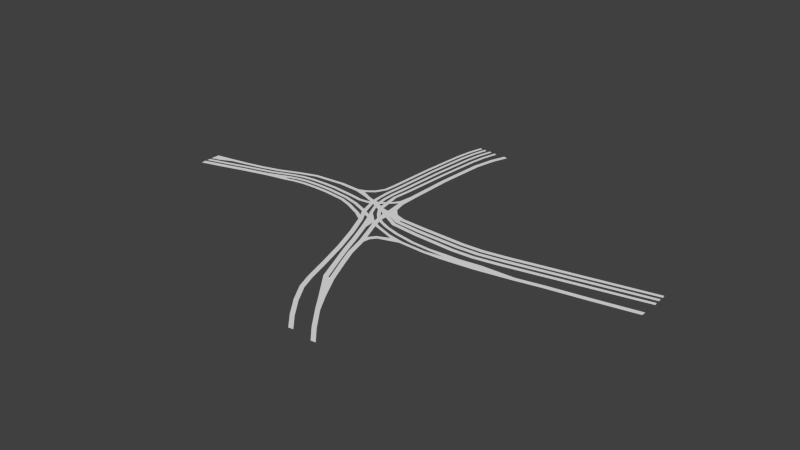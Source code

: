 # Source: navmesh.blend  (saved by Blender 2.72.0; exported with 4.5.12 LTS)
import bpy
from mathutils import Matrix  # noqa: F401  (used for matrix-valued properties, if any)

bpy.ops.wm.read_factory_settings(use_empty=True)
scene = bpy.context.scene
scene.name = 'Scene'

# ---- collections
col_collection_1 = bpy.data.collections.new('Collection 1'); scene.collection.children.link(col_collection_1)

# ---- materials (node trees are filled in below, after node groups)
mat_material_001 = bpy.data.materials.new('Material.001')
mat_material_001.alpha_threshold = 0.0
mat_material_001.use_transparent_shadow = False
mat_material_001.roughness = 0.5

# ---- node groups
ng_auto_smooth = bpy.data.node_groups.new('Auto Smooth', 'GeometryNodeTree')
_s = ng_auto_smooth.interface.new_socket(name='Geometry', in_out='OUTPUT', socket_type='NodeSocketGeometry')
_s = ng_auto_smooth.interface.new_socket(name='Geometry', in_out='INPUT', socket_type='NodeSocketGeometry')
_s = ng_auto_smooth.interface.new_socket(name='Angle', in_out='INPUT', socket_type='NodeSocketFloat')
_s.subtype = 'ANGLE'
_s.min_value = 0.0
_s.max_value = 3.142
ng_auto_smooth.is_modifier = True
_N = ng_auto_smooth.nodes; _L = ng_auto_smooth.links
n0 = _N.new('NodeGroupOutput'); n0.name = 'Group Output'; n0.location = (480, -100)
n1 = _N.new('NodeGroupInput'); n1.name = 'Group Input'; n1.location = (-420, -300)
n2 = _N.new('NodeGroupInput'); n2.name = 'Group Input.001'; n2.location = (-60, -100)
n3 = _N.new('GeometryNodeSetShadeSmooth'); n3.name = 'Set Shade Smooth'; n3.location = (120, -100)
n3.domain = 'EDGE'
n4 = _N.new('GeometryNodeSetShadeSmooth'); n4.name = 'Set Shade Smooth.001'; n4.location = (300, -100)
n5 = _N.new('GeometryNodeInputMeshEdgeAngle'); n5.name = 'Edge Angle'; n5.location = (-420, -220)
n6 = _N.new('GeometryNodeInputEdgeSmooth'); n6.name = 'Is Edge Smooth'; n6.location = (-60, -160)
n7 = _N.new('GeometryNodeInputShadeSmooth'); n7.name = 'Is Face Smooth'; n7.location = (-240, -340)
n8 = _N.new('FunctionNodeBooleanMath'); n8.name = 'Boolean Math'; n8.location = (-60, -220)
n9 = _N.new('FunctionNodeCompare'); n9.name = 'Compare'; n9.location = (-240, -180)
n9.operation = 'LESS_EQUAL'
_L.new(n5.outputs[0], n9.inputs[0])
_L.new(n4.outputs[0], n0.inputs[0])
_L.new(n1.outputs[1], n9.inputs[1])
_L.new(n9.outputs[0], n8.inputs[0])
_L.new(n7.outputs[0], n8.inputs[1])
_L.new(n2.outputs[0], n3.inputs[0])
_L.new(n6.outputs[0], n3.inputs[1])
_L.new(n3.outputs[0], n4.inputs[0])
_L.new(n8.outputs[0], n3.inputs[2])
n0.is_active_output = True

# ---- material node trees

# ---- world
world_world = bpy.data.worlds.new('World'); scene.world = world_world
world_world.color = (0.05088, 0.05088, 0.05088)
world_world.use_sun_shadow = False
world_world.sun_shadow_jitter_overblur = 0.0
world_world.cycles.sampling_method = 'MANUAL'
world_world.cycles.sample_map_resolution = 256

# ---- meshes
me_plane_001 = bpy.data.meshes.new('Plane.001')
me_plane_001.from_pydata([(0.4527, -0.002338, 1.387e-06), (0.4551, 0.0876, 1.387e-06), (1.34, 0.05904, 1.387e-06), (1.342, -0.0309, 1.387e-06), (1.779, -0.01051, 1.387e-06), (1.77, 0.07897, 1.387e-06), (4.988, 0.7051, 1.387e-06), (2.299, 0.1681, 1.387e-06), (5.0, 0.6333, 1.387e-06), (2.314, 0.07938, 1.387e-06), (-0.1019, 0.04356, 1.387e-06), (-0.09322, 0.1331, 1.387e-06), (-0.5447, 0.3329, 1.387e-06), (-0.4299, 0.4648, 1.387e-06), (-0.5957, 0.709, 1.387e-06), (-0.4899, 0.7118, 1.387e-06), (-0.6002, 1.08, 1.387e-06), (-0.4963, 1.082, 1.387e-06), (-0.5911, 2.076, 1.387e-06), (-0.4938, 2.077, 1.387e-06), (-0.531, 3.063, 1.387e-06), (-0.432, 3.064, 1.387e-06), (-0.437, 3.525, 1.387e-06), (-0.3405, 3.505, 1.387e-06), (-0.3249, 3.839, 1.387e-06), (-0.2309, 3.812, 1.387e-06), (0.4493, 0.1335, 1.387e-06), (0.4516, 0.2234, 1.387e-06), (1.336, 0.1949, 1.387e-06), (1.338, 0.1049, 1.387e-06), (1.775, 0.1253, 1.387e-06), (1.766, 0.2148, 1.387e-06), (4.984, 0.8409, 1.387e-06), (2.295, 0.3039, 1.387e-06), (4.997, 0.7691, 1.387e-06), (2.31, 0.2152, 1.387e-06), (-0.08996, 0.1612, 1.387e-06), (-0.08691, 0.2507, 1.387e-06), (-0.2933, 0.3178, 1.387e-06), (-0.8211, 1.249, 1.387e-06), (-0.7504, 1.248, 1.387e-06), (-0.7692, 2.261, 1.387e-06), (-0.7029, 2.261, 1.387e-06), (-0.706, 3.172, 1.387e-06), (-0.6386, 3.173, 1.387e-06), (-0.657, 3.527, 1.387e-06), (-0.5913, 3.507, 1.387e-06), (-0.578, 3.849, 1.387e-06), (-0.5141, 3.822, 1.387e-06), (-0.9467, 1.259, 1.387e-06), (-0.8761, 1.259, 1.387e-06), (-0.9084, 2.286, 1.387e-06), (-0.8422, 2.285, 1.387e-06), (-0.8452, 3.196, 1.387e-06), (-0.7779, 3.197, 1.387e-06), (-0.7963, 3.552, 1.387e-06), (-0.7306, 3.532, 1.387e-06), (-0.7173, 3.873, 1.387e-06), (-0.6533, 3.846, 1.387e-06), (-1.072, 1.267, 1.387e-06), (-1.001, 1.267, 1.387e-06), (-1.044, 2.292, 1.387e-06), (-0.9779, 2.292, 1.387e-06), (-0.981, 3.203, 1.387e-06), (-0.9136, 3.204, 1.387e-06), (-0.932, 3.559, 1.387e-06), (-0.8663, 3.538, 1.387e-06), (-0.853, 3.88, 1.387e-06), (-0.7891, 3.853, 1.387e-06), (-1.198, 1.271, 1.387e-06), (-1.127, 1.27, 1.387e-06), (-1.163, 2.306, 1.387e-06), (-1.096, 2.306, 1.387e-06), (-1.099, 3.217, 1.387e-06), (-1.032, 3.218, 1.387e-06), (-1.05, 3.572, 1.387e-06), (-0.9847, 3.552, 1.387e-06), (-0.9714, 3.894, 1.387e-06), (-0.9075, 3.867, 1.387e-06), (-1.218, 1.034, 1.387e-06), (-1.149, 1.011, 1.387e-06), (-1.317, 0.8591, 1.387e-06), (-1.256, 0.7971, 1.387e-06), (-1.452, 0.7502, 1.387e-06), (-1.429, 0.6704, 1.387e-06), (-1.617, 0.6884, 1.387e-06), (-1.595, 0.6035, 1.387e-06), (-2.03, 0.7136, 1.387e-06), (-2.043, 0.632, 1.387e-06), (-2.694, 0.6585, 1.387e-06), (-2.663, 0.5827, 1.387e-06), (-3.077, 0.5309, 1.387e-06), (-3.046, 0.4552, 1.387e-06), (-3.482, 0.3657, 1.387e-06), (-3.452, 0.2899, 1.387e-06), (-3.859, 0.2584, 1.387e-06), (-3.829, 0.1827, 1.387e-06), (-4.245, 0.1715, 1.387e-06), (-4.214, 0.09569, 1.387e-06), (-4.691, 0.09411, 1.387e-06), (-4.543, 0.02673, 1.387e-06), (-0.967, 0.9087, 1.387e-06), (-4.811, -0.09518, 1.387e-06), (-4.988, 0.04688, 1.387e-06), (-4.99, -0.1438, 1.387e-06), (-0.8964, 0.9081, 1.387e-06), (-1.092, 0.9166, 1.387e-06), (-1.021, 0.916, 1.387e-06), (-0.9583, 0.6623, 1.387e-06), (-0.8877, 0.6617, 1.387e-06), (-1.083, 0.6703, 1.387e-06), (-1.013, 0.6697, 1.387e-06), (-0.3253, -0.927, 1.387e-06), (-0.811, 0.2962, 1.387e-06), (-1.024, 0.3486, 1.387e-06), (-0.9588, 0.3762, 1.387e-06), (-0.7725, 0.05656, 1.387e-06), (-0.7062, 0.08115, 1.387e-06), (-0.9182, 0.005273, 1.387e-06), (-0.8411, 0.05002, 1.387e-06), (-0.7593, -0.2693, 1.387e-06), (-0.6608, -0.2581, 1.387e-06), (-0.5468, -0.7451, 1.387e-06), (-0.4483, -0.7339, 1.387e-06), (-0.3342, -1.303, 1.387e-06), (-0.2358, -1.292, 1.387e-06), (-0.1386, -1.909, 1.387e-06), (-0.04013, -1.898, 1.387e-06), (0.02076, -2.438, 1.387e-06), (0.1193, -2.427, 1.387e-06), (0.1409, -2.754, 1.387e-06), (0.2394, -2.742, 1.387e-06), (0.367, -3.125, 1.387e-06), (0.4655, -3.113, 1.387e-06), (0.651, -3.501, 1.387e-06), (0.7495, -3.49, 1.387e-06), (0.9176, -3.803, 1.387e-06), (1.016, -3.791, 1.387e-06), (-0.8356, 1.063, 1.387e-06), (-0.7649, 1.062, 1.387e-06), (-0.8549, 0.8646, 1.387e-06), (-0.7842, 0.864, 1.387e-06), (-0.8308, 0.6956, 1.387e-06), (-0.6358, 0.7986, 1.387e-06), (-0.7309, 0.2581, 1.387e-06), (-0.6314, 0.2349, 1.387e-06), (-0.6239, 0.09939, 1.387e-06), (-0.515, 0.07981, 1.387e-06), (-0.3697, -0.1233, 1.387e-06), (-0.3126, -0.08051, 1.387e-06), (-0.6711, -0.1213, 1.387e-06), (-0.4749, -0.1405, 1.387e-06), (-0.307, -0.3056, 1.387e-06), (-0.2638, -0.2514, 1.387e-06), (-0.1386, -0.2271, 1.387e-06), (-0.09273, -0.1733, 1.387e-06), (0.1999, -0.485, 1.387e-06), (0.1063, -0.385, 1.387e-06), (0.1676, -0.3186, 1.387e-06), (0.1999, -0.2557, 1.387e-06), (0.61, -0.3971, 1.387e-06), (0.6365, -0.3316, 1.387e-06), (0.4459, -0.5241, 1.387e-06), (0.4591, -0.4547, 1.387e-06), (0.9886, -0.5484, 1.387e-06), (0.9865, -0.4778, 1.387e-06), (0.9987, -0.4198, 1.387e-06), (1.007, -0.3496, 1.387e-06), (4.102, 0.008782, 1.387e-06), (1.384, -0.3264, 1.387e-06), (3.294, -0.1291, 1.387e-06), (1.644, -0.3177, 1.387e-06), (3.297, -0.2291, 1.387e-06), (2.079, -0.2598, 1.387e-06), (1.371, -0.5339, 1.387e-06), (1.372, -0.4299, 1.387e-06), (1.649, -0.5079, 1.387e-06), (1.642, -0.4125, 1.387e-06), (2.084, -0.4557, 1.387e-06), (2.076, -0.3575, 1.387e-06), (2.767, -0.3366, 1.387e-06), (2.764, -0.2366, 1.387e-06), (4.105, -0.09114, 1.387e-06), (4.997, 0.1747, 1.387e-06), (5.0, 0.07479, 1.387e-06), (-0.1705, -0.9104, 1.387e-06), (-0.07203, -0.8992, 1.387e-06), (0.1194, -1.735, 1.387e-06), (0.2179, -1.724, 1.387e-06), (0.3372, -2.231, 1.387e-06), (0.4357, -2.219, 1.387e-06), (0.6553, -2.853, 1.387e-06), (0.7162, -2.732, 1.387e-06), (0.8438, -3.114, 1.387e-06), (0.9423, -3.103, 1.387e-06), (1.18, -3.549, 1.387e-06), (1.278, -3.538, 1.387e-06), (1.447, -3.85, 1.387e-06), (1.545, -3.839, 1.387e-06), (0.05583, -1.337, 1.387e-06), (-0.04266, -1.348, 1.387e-06), (-0.142, -0.7247, 1.387e-06), (-0.05232, -0.767, 1.387e-06), (-0.04203, -0.5907, 1.387e-06), (0.03281, -0.6557, 1.387e-06), (-0.2771, -0.3868, 1.387e-06), (-0.3789, -0.3746, 1.387e-06), (-0.3469, -0.2083, 1.387e-06), (-0.4463, -0.2255, 1.387e-06), (-0.3984, -0.01743, 1.387e-06), (-0.498, -0.03523, 1.387e-06), (-4.543, -0.06728, 1.387e-06), (-4.528, -0.141, 1.387e-06), (-4.986, -0.1924, 1.387e-06), (-4.986, -0.2682, 1.387e-06), (-4.056, 0.07547, 1.387e-06), (-4.042, 0.001706, 1.387e-06), (-3.522, 0.2182, 1.387e-06), (-3.507, 0.1445, 1.387e-06), (-3.079, 0.3891, 1.387e-06), (-3.065, 0.3154, 1.387e-06), (-2.87, 0.4494, 1.387e-06), (-2.856, 0.3757, 1.387e-06), (-2.643, 0.4836, 1.387e-06), (-2.628, 0.4099, 1.387e-06), (-2.311, 0.4944, 1.387e-06), (-2.309, 0.4192, 1.387e-06), (-2.015, 0.4863, 1.387e-06), (-2.014, 0.4112, 1.387e-06), (-1.557, 0.436, 1.387e-06), (-1.555, 0.3609, 1.387e-06), (-1.282, 0.3923, 1.387e-06), (-1.28, 0.3172, 1.387e-06), (-1.116, 0.4108, 1.387e-06), (-1.098, 0.3378, 1.387e-06), (-1.062, 0.4249, 1.387e-06), (-0.9881, 0.5005, 1.387e-06), (-0.869, 0.5485, 1.387e-06), (-0.9336, 0.5102, 1.387e-06), (-0.9012, 0.3466, 1.387e-06), (-0.8624, 0.45, 1.387e-06), (-0.7388, 0.6501, 1.387e-06), (-0.8129, 0.5935, 1.387e-06), (-0.7976, 0.5125, 1.387e-06), (-0.7228, 0.5702, 1.387e-06), (-4.56, -0.1964, 1.387e-06), (-4.528, -0.2986, 1.387e-06), (-4.992, -0.3181, 1.387e-06), (-4.975, -0.4223, 1.387e-06), (-4.073, -0.05367, 1.387e-06), (-4.042, -0.1559, 1.387e-06), (-3.538, 0.08908, 1.387e-06), (-3.507, -0.01314, 1.387e-06), (-3.096, 0.26, 1.387e-06), (-3.073, 0.1851, 1.387e-06), (-2.887, 0.3203, 1.387e-06), (-2.872, 0.2465, 1.387e-06), (-2.66, 0.3545, 1.387e-06), (-2.645, 0.2807, 1.387e-06), (-2.328, 0.3652, 1.387e-06), (-2.326, 0.2901, 1.387e-06), (-2.032, 0.3572, 1.387e-06), (-2.03, 0.282, 1.387e-06), (-3.082, 0.1514, 1.387e-06), (-3.059, 0.07654, 1.387e-06), (-2.875, 0.2046, 1.387e-06), (-2.86, 0.1308, 1.387e-06), (-2.648, 0.2388, 1.387e-06), (-2.633, 0.165, 1.387e-06), (-2.315, 0.2495, 1.387e-06), (-2.314, 0.1744, 1.387e-06), (-2.02, 0.2415, 1.387e-06), (-2.018, 0.1663, 1.387e-06), (-1.554, 0.3009, 1.387e-06), (-1.552, 0.2258, 1.387e-06), (-1.558, 0.1872, 1.387e-06), (-1.556, 0.1121, 1.387e-06), (-1.306, 0.1075, 1.387e-06), (-1.326, 0.03517, 1.387e-06), (-0.9279, -0.06809, 1.387e-06), (-0.9583, -0.1368, 1.387e-06), (-0.8345, -0.1336, 1.387e-06), (-0.8649, -0.2024, 1.387e-06), (-1.232, 0.2184, 1.387e-06), (-1.239, 0.1436, 1.387e-06), (-0.9818, 0.1171, 1.387e-06), (-0.9997, 0.04412, 1.387e-06), (-0.9493, 0.1032, 1.387e-06), (-0.772, -0.07218, 1.387e-06), (-0.7238, -0.008177, 1.387e-06), (-1.224, 0.5733, 1.387e-06), (-1.302, 0.5182, 1.387e-06), (-1.072, 0.5192, 1.387e-06), (-0.7814, 0.4034, 1.387e-06), (-0.6828, 0.359, 1.387e-06), (-0.2268, -0.9157, 1.387e-06), (-0.001939, -1.747, 1.387e-06), (0.09655, -1.736, 1.387e-06), (0.2041, -2.244, 1.387e-06), (0.3096, -2.233, 1.387e-06), (-0.06551, -1.348, 1.387e-06), (-0.164, -1.36, 1.387e-06), (-0.5217, -0.4475, 1.387e-06), (-0.4232, -0.4362, 1.387e-06), (0.4732, -0.1333, 1.387e-06), (0.4755, -0.04338, 1.387e-06), (1.35, -0.08999, 1.387e-06), (1.352, -0.1799, 1.387e-06), (1.789, -0.1595, 1.387e-06), (1.78, -0.07006, 1.387e-06), (4.998, 0.556, 1.387e-06), (2.309, 0.01905, 1.387e-06), (5.01, 0.4843, 1.387e-06), (2.324, -0.06964, 1.387e-06), (-0.1016, -0.07138, 1.387e-06), (-0.09285, 0.01816, 1.387e-06), (-0.5433, 0.1716, 1.387e-06), (-0.3786, 0.1688, 1.387e-06), (-0.3939, 0.09045, 1.387e-06)], [], [(9, 8, 6, 7), (9, 7, 5, 4), (4, 5, 2, 3), (3, 2, 1, 0), (0, 1, 11, 10), (12, 13, 15, 14), (14, 15, 17, 16), (16, 17, 19, 18), (18, 19, 21, 20), (20, 21, 23, 22), (22, 23, 25, 24), (35, 34, 32, 33), (35, 33, 31, 30), (30, 31, 28, 29), (29, 28, 27, 26), (26, 27, 37, 36), (39, 40, 42, 41), (41, 42, 44, 43), (43, 44, 46, 45), (45, 46, 48, 47), (49, 50, 52, 51), (51, 52, 54, 53), (53, 54, 56, 55), (55, 56, 58, 57), (59, 60, 62, 61), (61, 62, 64, 63), (63, 64, 66, 65), (65, 66, 68, 67), (69, 70, 72, 71), (71, 72, 74, 73), (73, 74, 76, 75), (75, 76, 78, 77), (70, 69, 79, 80), (80, 79, 81, 82), (82, 81, 83, 84), (84, 83, 85, 86), (86, 85, 87, 88), (88, 87, 89, 90), (90, 89, 91, 92), (92, 91, 93, 94), (94, 93, 95, 96), (96, 95, 97, 98), (98, 97, 99, 100), (50, 49, 101, 105), (60, 59, 106, 107), (100, 99, 103, 102), (102, 103, 104), (105, 101, 108, 109), (107, 106, 110, 111), (297, 296, 298, 299), (236, 235, 114, 115), (300, 301, 296, 297), (288, 150, 289), (281, 282, 120), (121, 120, 122, 123), (123, 122, 124, 125), (125, 124, 126, 127), (127, 126, 128, 129), (129, 128, 130, 131), (131, 130, 132, 133), (133, 132, 134, 135), (135, 134, 136, 137), (40, 39, 138, 139), (139, 138, 140, 141), (245, 246, 250, 249), (294, 293, 144, 145), (145, 144, 146, 147), (209, 210, 148, 149), (117, 116, 289, 150, 151), (207, 208, 152, 153), (149, 148, 154, 155), (153, 152, 156, 157), (155, 154, 158, 159), (159, 158, 160, 161), (157, 156, 162, 163), (163, 162, 164, 165), (161, 160, 166, 167), (199, 200, 187, 188), (168, 182, 184, 183), (170, 172, 182, 168), (165, 164, 174, 175), (175, 174, 176, 177), (177, 176, 178, 179), (179, 178, 180, 181), (181, 180, 172, 170), (167, 166, 175, 169), (169, 175, 177, 171), (171, 177, 179, 173), (179, 181, 173), (188, 187, 189, 190), (190, 189, 191, 192), (192, 191, 193, 194), (194, 193, 195, 196), (196, 195, 197, 198), (186, 185, 200, 199), (185, 186, 202, 201), (201, 202, 204, 203), (156, 203, 204, 162), (185, 201, 205, 206), (151, 150, 208, 207), (208, 206, 205, 152), (147, 146, 210, 209), (210, 151, 207, 148), (12, 317, 38, 13), (212, 211, 213, 214), (211, 212, 216, 215), (215, 216, 218, 217), (217, 218, 220, 219), (219, 220, 222, 221), (221, 222, 224, 223), (223, 224, 226, 225), (225, 226, 228, 227), (227, 228, 230, 229), (229, 230, 232, 231), (231, 232, 234, 233), (235, 233, 234, 114), (109, 108, 238, 237), (237, 238, 239, 240), (246, 245, 247, 248), (241, 242, 243, 244), (115, 239, 238, 236), (240, 243, 242, 237), (141, 140, 142, 241), (241, 142, 242), (16, 143, 14), (241, 244, 14, 143), (249, 250, 252, 251), (263, 264, 266, 265), (253, 254, 256, 255), (255, 256, 258, 257), (257, 258, 260, 259), (259, 260, 262, 261), (265, 266, 268, 267), (267, 268, 270, 269), (269, 270, 272, 271), (252, 264, 263, 254, 253, 251), (271, 272, 276, 275), (261, 262, 274, 273), (275, 276, 278, 277), (277, 278, 280, 279), (279, 280, 282, 281), (118, 288, 289, 119), (273, 274, 284, 283), (283, 284, 286, 285), (120, 121, 288, 118, 281), (114, 287, 118, 119, 115), (285, 286, 118, 287), (84, 86, 291, 290), (244, 243, 293, 294), (293, 240, 113, 144), (110, 292, 235, 236, 111), (290, 291, 235, 292), (240, 239, 113), (113, 239, 116, 117), (295, 112, 301, 300), (191, 189, 299, 298), (112, 295, 303, 302), (150, 302, 303, 208), (313, 312, 310, 311), (313, 311, 309, 308), (308, 309, 306, 307), (307, 306, 305, 304), (304, 305, 315, 314), (145, 316, 12, 294), (209, 318, 317, 316, 147), (10, 11, 36, 37, 38, 317), (12, 316, 317), (314, 315, 317, 318)])
_uv = me_plane_001.uv_layers.new(name='UVMap')
_uv.uv.foreach_set('vector', [0.0, 0.0, 0.0, 0.0, 0.0, 0.0, 0.0, 0.0, 0.0, 0.0, 0.0, 0.0, 0.0, 0.0, 0.0, 0.0, 0.0, 0.0, 0.0, 0.0, 0.0, 0.0, 0.0, 0.0, 0.0, 0.0, 0.0, 0.0, 0.0, 0.0, 0.0, 0.0, 0.0, 0.0, 0.0, 0.0, 0.0, 0.0, 0.0, 0.0, 0.0, 0.0, 0.0, 0.0, 0.0, 0.0, 0.0, 0.0, 0.0, 0.0, 0.0, 0.0, 0.0, 0.0, 0.0, 0.0, 0.0, 0.0, 0.0, 0.0, 0.0, 0.0, 0.0, 0.0, 0.0, 0.0, 0.0, 0.0, 0.0, 0.0, 0.0, 0.0, 0.0, 0.0, 0.0, 0.0, 0.0, 0.0, 0.0, 0.0, 0.0, 0.0, 0.0, 0.0, 0.0, 0.0, 0.0, 0.0, 0.0, 0.0, 0.0, 0.0, 0.0, 0.0, 0.0, 0.0, 0.0, 0.0, 0.0, 0.0, 0.0, 0.0, 0.0, 0.0, 0.0, 0.0, 0.0, 0.0, 0.0, 0.0, 0.0, 0.0, 0.0, 0.0, 0.0, 0.0, 0.0, 0.0, 0.0, 0.0, 0.0, 0.0, 0.0, 0.0, 0.0, 0.0, 0.0, 0.0, 0.0, 0.0, 0.0, 0.0, 0.0, 0.0, 0.0, 0.0, 0.0, 0.0, 0.0, 0.0, 0.0, 0.0, 0.0, 0.0, 0.0, 0.0, 0.0, 0.0, 0.0, 0.0, 0.0, 0.0, 0.0, 0.0, 0.0, 0.0, 0.0, 0.0, 0.0, 0.0, 0.0, 0.0, 0.0, 0.0, 0.0, 0.0, 0.0, 0.0, 0.0, 0.0, 0.0, 0.0, 0.0, 0.0, 0.0, 0.0, 0.0, 0.0, 0.0, 0.0, 0.0, 0.0, 0.0, 0.0, 0.0, 0.0, 0.0, 0.0, 0.0, 0.0, 0.0, 0.0, 0.0, 0.0, 0.0, 0.0, 0.0, 0.0, 0.0, 0.0, 0.0, 0.0, 0.0, 0.0, 0.0, 0.0, 0.0, 0.0, 0.0, 0.0, 0.0, 0.0, 0.0, 0.0, 0.0, 0.0, 0.0, 0.0, 0.0, 0.0, 0.0, 0.0, 0.0, 0.0, 0.0, 0.0, 0.0, 0.0, 0.0, 0.0, 0.0, 0.0, 0.0, 0.0, 0.0, 0.0, 0.0, 0.0, 0.0, 0.0, 0.0, 0.0, 0.0, 0.0, 0.0, 0.0, 0.0, 0.0, 0.0, 0.0, 0.0, 0.0, 0.0, 0.0, 0.0, 0.0, 0.0, 0.0, 0.0, 0.0, 0.0, 0.0, 0.0, 0.0, 0.0, 0.0, 0.0, 0.0, 0.0, 0.0, 0.0, 0.0, 0.0, 0.0, 0.0, 0.0, 0.0, 0.0, 0.0, 0.0, 0.0, 0.0, 0.0, 0.0, 0.0, 0.0, 0.0, 0.0, 0.0, 0.0, 0.0, 0.0, 0.0, 0.0, 0.0, 0.0, 0.0, 0.0, 0.0, 0.0, 0.0, 0.0, 0.0, 0.0, 0.0, 0.0, 0.0, 0.0, 0.0, 0.0, 0.0, 0.0, 0.0, 0.0, 0.0, 0.0, 0.0, 0.0, 0.0, 0.0, 0.0, 0.0, 0.0, 0.0, 0.0, 0.0, 0.0, 0.0, 0.0, 0.0, 0.0, 0.0, 0.0, 0.0, 0.0, 0.0, 0.0, 0.0, 0.0, 0.0, 0.0, 0.0, 0.0, 0.0, 0.0, 0.0, 0.0, 0.0, 0.0, 0.0, 0.0, 0.0, 0.0, 0.0, 0.0, 0.0, 0.0, 0.0, 0.0, 0.0, 0.0, 0.0, 0.0, 0.0, 0.0, 0.0, 0.0, 0.0, 0.0, 0.0, 0.0, 0.0, 0.0, 0.0, 0.0, 0.0, 0.0, 0.0, 0.0, 0.0, 0.0, 0.0, 0.0, 0.0, 0.0, 0.0, 0.0, 0.0, 0.0, 0.0, 0.0, 0.0, 0.0, 0.0, 0.0, 0.0, 0.0, 0.0, 0.0, 0.0, 0.0, 0.0, 0.0, 0.0, 0.0, 0.0, 0.0, 0.0, 0.0, 0.0, 0.0, 0.0, 0.0, 0.0, 0.0, 0.0, 0.0, 0.0, 0.0, 0.0, 0.0, 0.0, 0.0, 0.0, 0.0, 0.0, 0.0, 0.0, 0.0, 0.0, 0.0, 0.0, 0.0, 0.0, 0.0, 0.0, 0.0, 0.0, 0.0, 0.0, 0.0, 0.0, 0.0, 0.0, 0.0, 0.0, 0.0, 0.0, 0.0, 0.0, 0.0, 0.0, 0.0, 0.0, 0.0, 0.0, 0.0, 0.0, 0.0, 0.0, 0.0, 0.0, 0.0, 0.0, 0.0, 0.0, 0.0, 0.0, 0.0, 0.0, 0.0, 0.0, 0.0, 0.0, 0.0, 0.0, 0.0, 0.0, 0.0, 0.0, 0.0, 0.0, 0.0, 0.0, 0.0, 0.0, 0.0, 0.0, 0.0, 0.0, 0.0, 0.0, 0.0, 0.0, 0.0, 0.0, 0.0, 0.0, 0.0, 0.0, 0.0, 0.0, 0.0, 0.0, 0.0, 0.0, 0.0, 0.0, 0.0, 0.0, 0.0, 0.0, 0.0, 0.0, 0.0, 0.0, 0.0, 0.0, 0.0, 0.0, 0.0, 0.0, 0.0, 0.0, 0.0, 0.0, 0.0, 0.0, 0.0, 0.0, 0.0, 0.0, 0.0, 0.0, 0.0, 0.0, 0.0, 0.0, 0.0, 0.0, 0.0, 0.0, 0.0, 0.0, 0.0, 0.0, 0.0, 0.0, 0.0, 0.0, 0.0, 0.0, 0.0, 0.0, 0.0, 0.0, 0.0, 0.0, 0.0, 0.0, 0.0, 0.0, 0.0, 0.0, 0.0, 0.0, 0.0, 0.0, 0.0, 0.0, 0.0, 0.0, 0.0, 0.0, 0.0, 0.0, 0.0, 0.0, 0.0, 0.0, 0.0, 0.0, 0.0, 0.0, 0.0, 0.0, 0.0, 0.0, 0.0, 0.0, 0.0, 0.0, 0.0, 0.0, 0.0, 0.0, 0.0, 0.0, 0.0, 0.0, 0.0, 0.0, 0.0, 0.0, 0.0, 0.0, 0.0, 0.0, 0.0, 0.0, 0.0, 0.0, 0.0, 0.0, 0.0, 0.0, 0.0, 0.0, 0.0, 0.0, 0.0, 0.0, 0.0, 0.0, 0.0, 0.0, 0.0, 0.0, 0.0, 0.0, 0.0, 0.0, 0.0, 0.0, 0.0, 0.0, 0.0, 0.0, 0.0, 0.0, 0.0, 0.0, 0.0, 0.0, 0.0, 0.0, 0.0, 0.0, 0.0, 0.0, 0.0, 0.0, 0.0, 0.0, 0.0, 0.0, 0.0, 0.0, 0.0, 0.0, 0.0, 0.0, 0.0, 0.0, 0.0, 0.0, 0.0, 0.0, 0.0, 0.0, 0.0, 0.0, 0.0, 0.0, 0.0, 0.0, 0.0, 0.0, 0.0, 0.0, 0.0, 0.0, 0.0, 0.0, 0.0, 0.0, 0.0, 0.0, 0.0, 0.0, 0.0, 0.0, 0.0, 0.0, 0.0, 0.0, 0.0, 0.0, 0.0, 0.0, 0.0, 0.0, 0.0, 0.0, 0.0, 0.0, 0.0, 0.0, 0.0, 0.0, 0.0, 0.0, 0.0, 0.0, 0.0, 0.0, 0.0, 0.0, 0.0, 0.0, 0.0, 0.0, 0.0, 0.0, 0.0, 0.0, 0.0, 0.0, 0.0, 0.0, 0.0, 0.0, 0.0, 0.0, 0.0, 0.0, 0.0, 0.0, 0.0, 0.0, 0.0, 0.0, 0.0, 0.0, 0.0, 0.0, 0.0, 0.0, 0.0, 0.0, 0.0, 0.0, 0.0, 0.0, 0.0, 0.0, 0.0, 0.0, 0.0, 0.0, 0.0, 0.0, 0.0, 0.0, 0.0, 0.0, 0.0, 0.0, 0.0, 0.0, 0.0, 0.0, 0.0, 0.0, 0.0, 0.0, 0.0, 0.0, 0.0, 0.0, 0.0, 0.0, 0.0, 0.0, 0.0, 0.0, 0.0, 0.0, 0.0, 0.0, 0.0, 0.0, 0.0, 0.0, 0.0, 0.0, 0.0, 0.0, 0.0, 0.0, 0.0, 0.0, 0.0, 0.0, 0.0, 0.0, 0.0, 0.0, 0.0, 0.0, 0.0, 0.0, 0.0, 0.0, 0.0, 0.0, 0.0, 0.0, 0.0, 0.0, 0.0, 0.0, 0.0, 0.0, 0.0, 0.0, 0.0, 0.0, 0.0, 0.0, 0.0, 0.0, 0.0, 0.0, 0.0, 0.0, 0.0, 0.0, 0.0, 0.0, 0.0, 0.0, 0.0, 0.0, 0.0, 0.0, 0.0, 0.0, 0.0, 0.0, 0.0, 0.0, 0.0, 0.0, 0.0, 0.0, 0.0, 0.0, 0.0, 0.0, 0.0, 0.0, 0.0, 0.0, 0.0, 0.0, 0.0, 0.0, 0.0, 0.0, 0.0, 0.0, 0.0, 0.0, 0.0, 0.0, 0.0, 0.0, 0.0, 0.0, 0.0, 0.0, 0.0, 0.0, 0.0, 0.0, 0.0, 0.0, 0.0, 0.0, 0.0, 0.0, 0.0, 0.0, 0.0, 0.0, 0.0, 0.0, 0.0, 0.0, 0.0, 0.0, 0.0, 0.0, 0.0, 0.0, 0.0, 0.0, 0.0, 0.0, 0.0, 0.0, 0.0, 0.0, 0.0, 0.0, 0.0, 0.0, 0.0, 0.0, 0.0, 0.0, 0.0, 0.0, 0.0, 0.0, 0.0, 0.0, 0.0, 0.0, 0.0, 0.0, 0.0, 0.0, 0.0, 0.0, 0.0, 0.0, 0.0, 0.0, 0.0, 0.0, 0.0, 0.0, 0.0, 0.0, 0.0, 0.0, 0.0, 0.0, 0.0, 0.0, 0.0, 0.0, 0.0, 0.0, 0.0, 0.0, 0.0, 0.0, 0.0, 0.0, 0.0, 0.0, 0.0, 0.0, 0.0, 0.0, 0.0, 0.0, 0.0, 0.0, 0.0, 0.0, 0.0, 0.0, 0.0, 0.0, 0.0, 0.0, 0.0, 0.0, 0.0, 0.0, 0.0, 0.0, 0.0, 0.0, 0.0, 0.0, 0.0, 0.0, 0.0, 0.0, 0.0, 0.0, 0.0, 0.0, 0.0, 0.0, 0.0, 0.0, 0.0, 0.0, 0.0, 0.0, 0.0, 0.0, 0.0, 0.0, 0.0, 0.0, 0.0, 0.0, 0.0, 0.0, 0.0, 0.0, 0.0, 0.0, 0.0, 0.0, 0.0, 0.0, 0.0, 0.0, 0.0, 0.0, 0.0, 0.0, 0.0, 0.0, 0.0, 0.0, 0.0, 0.0, 0.0, 0.0, 0.0, 0.0, 0.0, 0.0, 0.0, 0.0, 0.0, 0.0, 0.0, 0.0, 0.0, 0.0, 0.0, 0.0, 0.0, 0.0, 0.0, 0.0, 0.0, 0.0, 0.0, 0.0, 0.0, 0.0, 0.0, 0.0, 0.0, 0.0, 0.0, 0.0, 0.0, 0.0, 0.0, 0.0, 0.0, 0.0, 0.0, 0.0, 0.0, 0.0, 0.0, 0.0, 0.0, 0.0, 0.0, 0.0, 0.0, 0.0, 0.0, 0.0, 0.0, 0.0, 0.0, 0.0, 0.0, 0.0, 0.0, 0.0, 0.0, 0.0, 0.0, 0.0, 0.0, 0.0, 0.0, 0.0, 0.0, 0.0, 0.0, 0.0, 0.0, 0.0, 0.0, 0.0, 0.0, 0.0, 0.0, 0.0, 0.0, 0.0, 0.0, 0.0, 0.0, 0.0, 0.0, 0.0, 0.0, 0.0, 0.0, 0.0, 0.0, 0.0, 0.0, 0.0, 0.0, 0.0, 0.0, 0.0, 0.0, 0.0, 0.0, 0.0, 0.0, 0.0, 0.0, 0.0, 0.0, 0.0, 0.0, 0.0, 0.0, 0.0, 0.0, 0.0, 0.0, 0.0, 0.0, 0.0, 0.0, 0.0, 0.0, 0.0, 0.0, 0.0, 0.0, 0.0, 0.0, 0.0, 0.0, 0.0, 0.0, 0.0, 0.0, 0.0, 0.0, 0.0, 0.0, 0.0, 0.0, 0.0, 0.0, 0.0, 0.0, 0.0, 0.0, 0.0, 0.0, 0.0, 0.0, 0.0, 0.0, 0.0, 0.0, 0.0, 0.0, 0.0, 0.0, 0.0, 0.0, 0.0, 0.0, 0.0, 0.0, 0.0, 0.0, 0.0, 0.0, 0.0, 0.0, 0.0, 0.0, 0.0, 0.0, 0.0, 0.0, 0.0, 0.0, 0.0, 0.0, 0.0, 0.0, 0.0, 0.0, 0.0, 0.0, 0.0, 0.0, 0.0, 0.0, 0.0, 0.0, 0.0, 0.0, 0.0, 0.0, 0.0, 0.0, 0.0, 0.0, 0.0, 0.0, 0.0, 0.0, 0.0, 0.0, 0.0, 0.0, 0.0, 0.0, 0.0, 0.0, 0.0, 0.0, 0.0, 0.0, 0.0, 0.0, 0.0, 0.0, 0.0, 0.0, 0.0, 0.0, 0.0, 0.0, 0.0, 0.0, 0.0, 0.0, 0.0, 0.0, 0.0, 0.0, 0.0, 0.0, 0.0, 0.0, 0.0, 0.0, 0.0, 0.0, 0.0, 0.0, 0.0, 0.0, 0.0, 0.0, 0.0, 0.0, 0.0, 0.0, 0.0, 0.0, 0.0, 0.0, 0.0, 0.0, 0.0, 0.0, 0.0, 0.0, 0.0, 0.0, 0.0, 0.0, 0.0, 0.0, 0.0, 0.0, 0.0, 0.0, 0.0, 0.0, 0.0, 0.0, 0.0, 0.0, 0.0, 0.0, 0.0, 0.0, 0.0, 0.0, 0.0, 0.0, 0.0, 0.0, 0.0, 0.0, 0.0, 0.0, 0.0, 0.0, 0.0, 0.0, 0.0, 0.0, 0.0, 0.0, 0.0, 0.0, 0.0, 0.0, 0.0, 0.0, 0.0, 0.0, 0.0])
me_plane_001.materials.append(mat_material_001)
me_plane_001.use_remesh_preserve_volume = False
me_plane_001.use_remesh_preserve_attributes = False
me_plane_001.use_mirror_vertex_groups = False
me_plane_001.update()

# ---- objects
ob_plane_001 = bpy.data.objects.new('Plane.001', me_plane_001)

# ---- transforms, parenting, visibility, modifiers, constraints
ob_plane_001.location = (0.0, 0.0, 0.0)
ob_plane_001.lineart.crease_threshold = 0.0
_m = ob_plane_001.modifiers.new('Auto Smooth', 'NODES')
_m.node_group = ng_auto_smooth
_gi = [s.identifier for s in ng_auto_smooth.interface.items_tree if s.item_type == 'SOCKET' and s.in_out == 'INPUT']
_m[_gi[1]] = 3.142  # Angle

# ---- collection membership
col_collection_1.objects.link(ob_plane_001)

# ---- scene / render settings (as saved in the file)
scene.frame_start = 1; scene.frame_end = 250; scene.frame_set(4)
scene.render.engine = 'BLENDER_EEVEE_NEXT'
scene.render.resolution_percentage = 50
scene.render.dither_intensity = 0.0
scene.cycles.use_denoising = False
scene.cycles.samples = 10
scene.cycles.sampling_pattern = 'TABULATED_SOBOL'
scene.cycles.light_sampling_threshold = 0.0
scene.cycles.use_adaptive_sampling = False
scene.cycles.use_light_tree = False
scene.cycles.blur_glossy = 0.0
scene.cycles.pixel_filter_type = 'GAUSSIAN'
scene.cycles.sample_clamp_indirect = 0.0
scene.view_settings.view_transform = 'Standard'
bpy.context.view_layer.update()

# ---- added for rendering (the .blend has no active camera and no usable light): camera, sun
cam_auto = bpy.data.cameras.new('AutoCamera')
cam_auto.lens = 50.0
cam_auto.sensor_width = 36.0
cam_auto.clip_end = 1000.0
ob_auto_camera = bpy.data.objects.new('AutoCamera', cam_auto)
scene.collection.objects.link(ob_auto_camera)
ob_auto_camera.location = (11.7133, -14.0229, 9.36321)
ob_auto_camera.rotation_euler = (1.09748, -7.21219e-08, 0.694738)
scene.camera = ob_auto_camera
light_auto_sun = bpy.data.lights.new('AutoSun', 'SUN')
light_auto_sun.energy = 3.0
light_auto_sun.angle = 0.0523599
ob_auto_sun = bpy.data.objects.new('AutoSun', light_auto_sun)
scene.collection.objects.link(ob_auto_sun)
ob_auto_sun.rotation_euler = (0.872665, 0.174533, 0.523599)
bpy.context.view_layer.update()
